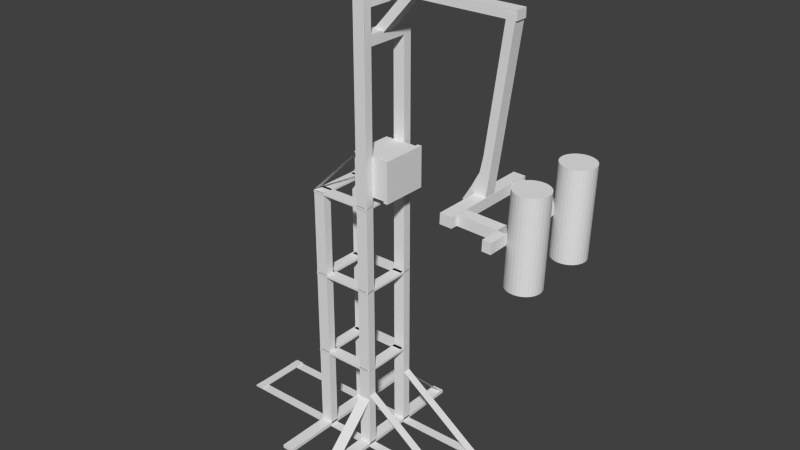 # Source: deviceFINAL.blend  (saved by Blender 2.73.0; exported with 4.5.12 LTS)
import bpy
from mathutils import Matrix  # noqa: F401  (used for matrix-valued properties, if any)

bpy.ops.wm.read_factory_settings(use_empty=True)
scene = bpy.context.scene
scene.name = 'Scene'

# ---- collections
col_collection_1 = bpy.data.collections.new('Collection 1'); scene.collection.children.link(col_collection_1)

# ---- materials (node trees are filled in below, after node groups)
mat_material = bpy.data.materials.new('Material')
mat_material.alpha_threshold = 0.0
mat_material.use_transparent_shadow = False
mat_material.roughness = 0.5
mat_material.line_color = (0.0, 0.0, 0.0, 1.0)

# ---- material node trees

# ---- world
world_world = bpy.data.worlds.new('World'); scene.world = world_world
world_world.color = (0.05088, 0.05088, 0.05088)
world_world.use_sun_shadow = False
world_world.sun_shadow_jitter_overblur = 0.0
world_world.cycles.sampling_method = 'MANUAL'
world_world.cycles.sample_map_resolution = 256

# ---- meshes
me_cube_048 = bpy.data.meshes.new('Cube.048')
me_cube_048.from_pydata([(-1.0, -1.0, -1.0), (-1.0, 1.0, -1.0), (1.0, 1.0, -1.0), (1.0, -1.0, -1.0), (-1.0, -1.0, 1.0), (-1.0, 1.0, 1.0), (1.0, 1.0, 1.0), (1.0, -1.0, 1.0)], [], [(4, 5, 1, 0), (5, 6, 2, 1), (6, 7, 3, 2), (7, 4, 0, 3), (0, 1, 2, 3), (7, 6, 5, 4)])
me_cube_048.materials.append(None)
me_cube_048.use_remesh_preserve_volume = False
me_cube_048.use_remesh_preserve_attributes = False
me_cube_048.use_mirror_vertex_groups = False
me_cube_048.update()
me_cube_047 = bpy.data.meshes.new('Cube.047')
me_cube_047.from_pydata([(-1.0, -1.0, -1.0), (-1.0, 1.0, -1.0), (1.0, 1.0, -1.0), (1.0, -1.0, -1.0), (-1.0, -1.0, 1.0), (-1.0, 1.0, 1.0), (1.0, 1.0, 1.0), (1.0, -1.0, 1.0)], [], [(4, 5, 1, 0), (5, 6, 2, 1), (6, 7, 3, 2), (7, 4, 0, 3), (0, 1, 2, 3), (7, 6, 5, 4)])
me_cube_047.materials.append(None)
me_cube_047.use_remesh_preserve_volume = False
me_cube_047.use_remesh_preserve_attributes = False
me_cube_047.use_mirror_vertex_groups = False
me_cube_047.update()
me_cube_041 = bpy.data.meshes.new('Cube.041')
me_cube_041.from_pydata([(-24.51, -7.441, -6.268), (-24.51, -5.441, -6.268), (-23.39, -5.441, -5.998), (-23.39, -7.441, -5.998), (-32.5, -7.441, -4.699), (-32.5, -5.441, -4.699), (-31.38, -5.441, -4.429), (-31.38, -7.441, -4.429)], [], [(4, 5, 1, 0), (5, 6, 2, 1), (6, 7, 3, 2), (7, 4, 0, 3), (0, 1, 2, 3), (7, 6, 5, 4)])
me_cube_041.materials.append(None)
me_cube_041.use_remesh_preserve_volume = False
me_cube_041.use_remesh_preserve_attributes = False
me_cube_041.use_mirror_vertex_groups = False
me_cube_041.update()
me_cube_045 = bpy.data.meshes.new('Cube.045')
me_cube_045.from_pydata([(-32.64, -7.441, -7.497), (-32.64, -5.441, -7.497), (-30.97, -5.441, -7.497), (-30.97, -7.441, -7.497), (-32.64, -7.441, -0.2785), (-32.64, -5.441, -0.2785), (-30.97, -5.441, -0.2785), (-30.97, -7.441, -0.2785)], [], [(4, 5, 1, 0), (5, 6, 2, 1), (6, 7, 3, 2), (7, 4, 0, 3), (0, 1, 2, 3), (7, 6, 5, 4)])
me_cube_045.materials.append(None)
me_cube_045.use_remesh_preserve_volume = False
me_cube_045.use_remesh_preserve_attributes = False
me_cube_045.use_mirror_vertex_groups = False
me_cube_045.update()
me_cube_049 = bpy.data.meshes.new('Cube.049')
me_cube_049.from_pydata([(0.5592, -7.441, -1.416), (0.5592, -5.441, -1.416), (0.7334, -5.441, -1.055), (0.7334, -7.441, -1.055), (-32.34, -7.441, -0.6619), (-32.34, -5.441, -0.6619), (-32.17, -5.441, -0.3002), (-32.17, -7.441, -0.3002), (-2.432, -7.441, -1.348), (-5.423, -7.441, -1.279), (-8.414, -7.441, -1.211), (-11.41, -7.441, -1.142), (-14.4, -7.441, -1.073), (-17.39, -7.441, -1.005), (-20.38, -7.441, -0.9362), (-23.37, -7.441, -0.8677), (-26.36, -7.441, -0.7991), (-29.35, -7.441, -0.7305), (-29.35, -5.441, -0.7305), (-26.36, -5.441, -0.7991), (-23.37, -5.441, -0.8677), (-20.38, -5.441, -0.9362), (-17.39, -5.441, -1.005), (-14.4, -5.441, -1.073), (-11.41, -5.441, -1.142), (-8.414, -5.441, -1.211), (-5.423, -5.441, -1.279), (-2.432, -5.441, -1.348), (-29.18, -5.441, -0.3688), (-26.19, -5.441, -0.4374), (-23.2, -5.441, -0.506), (-20.2, -5.441, -0.5746), (-17.21, -5.441, -0.6432), (-14.22, -5.441, -0.7118), (-11.23, -5.441, -0.7804), (-8.24, -5.441, -0.849), (-5.249, -5.441, -0.9176), (-2.258, -5.441, -0.9861), (-29.18, -7.441, -0.3688), (-26.19, -7.441, -0.4374), (-23.2, -7.441, -0.506), (-20.2, -7.441, -0.5746), (-17.21, -7.441, -0.6432), (-14.22, -7.441, -0.7118), (-11.23, -7.441, -0.7804), (-8.24, -7.441, -0.849), (-5.249, -7.441, -0.9176), (-2.258, -7.441, -0.9861)], [], [(8, 27, 1, 0), (27, 37, 2, 1), (37, 47, 3, 2), (47, 8, 0, 3), (0, 1, 2, 3), (7, 6, 5, 4), (7, 4, 17, 38), (38, 17, 16, 39), (39, 16, 15, 40), (40, 15, 14, 41), (41, 14, 13, 42), (42, 13, 12, 43), (43, 12, 11, 44), (44, 11, 10, 45), (45, 10, 9, 46), (46, 9, 8, 47), (6, 7, 38, 28), (28, 38, 39, 29), (29, 39, 40, 30), (30, 40, 41, 31), (31, 41, 42, 32), (32, 42, 43, 33), (33, 43, 44, 34), (34, 44, 45, 35), (35, 45, 46, 36), (36, 46, 47, 37), (5, 6, 28, 18), (18, 28, 29, 19), (19, 29, 30, 20), (20, 30, 31, 21), (21, 31, 32, 22), (22, 32, 33, 23), (23, 33, 34, 24), (24, 34, 35, 25), (25, 35, 36, 26), (26, 36, 37, 27), (4, 5, 18, 17), (17, 18, 19, 16), (16, 19, 20, 15), (15, 20, 21, 14), (14, 21, 22, 13), (13, 22, 23, 12), (12, 23, 24, 11), (11, 24, 25, 10), (10, 25, 26, 9), (9, 26, 27, 8)])
me_cube_049.materials.append(None)
me_cube_049.use_remesh_preserve_volume = False
me_cube_049.use_remesh_preserve_attributes = False
me_cube_049.use_mirror_vertex_groups = False
me_cube_049.update()
me_touch = bpy.data.meshes.new('Touch')
me_touch.from_pydata([(0.0, 5.134, -1.0), (0.0, 5.134, 1.0), (0.1951, 5.114, -1.0), (0.1951, 5.114, 1.0), (0.3827, 5.057, -1.0), (0.3827, 5.057, 1.0), (0.5556, 4.965, -1.0), (0.5556, 4.965, 1.0), (0.7071, 4.841, -1.0), (0.7071, 4.841, 1.0), (0.8315, 4.689, -1.0), (0.8315, 4.689, 1.0), (0.9239, 4.516, -1.0), (0.9239, 4.516, 1.0), (0.9808, 4.329, -1.0), (0.9808, 4.329, 1.0), (1.0, 4.134, -1.0), (1.0, 4.134, 1.0), (0.9808, 3.938, -1.0), (0.9808, 3.938, 1.0), (0.9239, 3.751, -1.0), (0.9239, 3.751, 1.0), (0.8315, 3.578, -1.0), (0.8315, 3.578, 1.0), (0.7071, 3.426, -1.0), (0.7071, 3.426, 1.0), (0.5556, 3.302, -1.0), (0.5556, 3.302, 1.0), (0.3827, 3.21, -1.0), (0.3827, 3.21, 1.0), (0.1951, 3.153, -1.0), (0.1951, 3.153, 1.0), (-3.258e-07, 3.134, -1.0), (-3.258e-07, 3.134, 1.0), (-0.1951, 3.153, -1.0), (-0.1951, 3.153, 1.0), (-0.3827, 3.21, -1.0), (-0.3827, 3.21, 1.0), (-0.5556, 3.302, -1.0), (-0.5556, 3.302, 1.0), (-0.7071, 3.426, -1.0), (-0.7071, 3.426, 1.0), (-0.8315, 3.578, -1.0), (-0.8315, 3.578, 1.0), (-0.9239, 3.751, -1.0), (-0.9239, 3.751, 1.0), (-0.9808, 3.938, -1.0), (-0.9808, 3.938, 1.0), (-1.0, 4.134, -1.0), (-1.0, 4.134, 1.0), (-0.9808, 4.329, -1.0), (-0.9808, 4.329, 1.0), (-0.9239, 4.516, -1.0), (-0.9239, 4.516, 1.0), (-0.8315, 4.689, -1.0), (-0.8315, 4.689, 1.0), (-0.7071, 4.841, -1.0), (-0.7071, 4.841, 1.0), (-0.5556, 4.965, -1.0), (-0.5556, 4.965, 1.0), (-0.3827, 5.057, -1.0), (-0.3827, 5.057, 1.0), (-0.1951, 5.114, -1.0), (-0.1951, 5.114, 1.0), (0.0, 1.0, -1.0), (0.0, 1.0, 1.0), (0.1951, 0.9808, -1.0), (0.1951, 0.9808, 1.0), (0.3827, 0.9239, -1.0), (0.3827, 0.9239, 1.0), (0.5556, 0.8315, -1.0), (0.5556, 0.8315, 1.0), (0.7071, 0.7071, -1.0), (0.7071, 0.7071, 1.0), (0.8315, 0.5556, -1.0), (0.8315, 0.5556, 1.0), (0.9239, 0.3827, -1.0), (0.9239, 0.3827, 1.0), (0.9808, 0.1951, -1.0), (0.9808, 0.1951, 1.0), (1.0, 7.55e-08, -1.0), (1.0, 7.55e-08, 1.0), (0.9808, -0.1951, -1.0), (0.9808, -0.1951, 1.0), (0.9239, -0.3827, -1.0), (0.9239, -0.3827, 1.0), (0.8315, -0.5556, -1.0), (0.8315, -0.5556, 1.0), (0.7071, -0.7071, -1.0), (0.7071, -0.7071, 1.0), (0.5556, -0.8315, -1.0), (0.5556, -0.8315, 1.0), (0.3827, -0.9239, -1.0), (0.3827, -0.9239, 1.0), (0.1951, -0.9808, -1.0), (0.1951, -0.9808, 1.0), (-3.258e-07, -1.0, -1.0), (-3.258e-07, -1.0, 1.0), (-0.1951, -0.9808, -1.0), (-0.1951, -0.9808, 1.0), (-0.3827, -0.9239, -1.0), (-0.3827, -0.9239, 1.0), (-0.5556, -0.8315, -1.0), (-0.5556, -0.8315, 1.0), (-0.7071, -0.7071, -1.0), (-0.7071, -0.7071, 1.0), (-0.8315, -0.5556, -1.0), (-0.8315, -0.5556, 1.0), (-0.9239, -0.3827, -1.0), (-0.9239, -0.3827, 1.0), (-0.9808, -0.1951, -1.0), (-0.9808, -0.1951, 1.0), (-1.0, 9.656e-07, -1.0), (-1.0, 9.656e-07, 1.0), (-0.9808, 0.1951, -1.0), (-0.9808, 0.1951, 1.0), (-0.9239, 0.3827, -1.0), (-0.9239, 0.3827, 1.0), (-0.8315, 0.5556, -1.0), (-0.8315, 0.5556, 1.0), (-0.7071, 0.7071, -1.0), (-0.7071, 0.7071, 1.0), (-0.5556, 0.8315, -1.0), (-0.5556, 0.8315, 1.0), (-0.3827, 0.9239, -1.0), (-0.3827, 0.9239, 1.0), (-0.1951, 0.9808, -1.0), (-0.1951, 0.9808, 1.0)], [], [(0, 1, 3, 2), (2, 3, 5, 4), (4, 5, 7, 6), (6, 7, 9, 8), (8, 9, 11, 10), (10, 11, 13, 12), (12, 13, 15, 14), (14, 15, 17, 16), (16, 17, 19, 18), (18, 19, 21, 20), (20, 21, 23, 22), (22, 23, 25, 24), (24, 25, 27, 26), (26, 27, 29, 28), (28, 29, 31, 30), (30, 31, 33, 32), (32, 33, 35, 34), (34, 35, 37, 36), (36, 37, 39, 38), (38, 39, 41, 40), (40, 41, 43, 42), (42, 43, 45, 44), (44, 45, 47, 46), (46, 47, 49, 48), (48, 49, 51, 50), (50, 51, 53, 52), (52, 53, 55, 54), (54, 55, 57, 56), (56, 57, 59, 58), (58, 59, 61, 60), (3, 1, 63, 61, 59, 57, 55, 53, 51, 49, 47, 45, 43, 41, 39, 37, 35, 33, 31, 29, 27, 25, 23, 21, 19, 17, 15, 13, 11, 9, 7, 5), (62, 63, 1, 0), (60, 61, 63, 62), (0, 2, 4, 6, 8, 10, 12, 14, 16, 18, 20, 22, 24, 26, 28, 30, 32, 34, 36, 38, 40, 42, 44, 46, 48, 50, 52, 54, 56, 58, 60, 62), (64, 65, 67, 66), (66, 67, 69, 68), (68, 69, 71, 70), (70, 71, 73, 72), (72, 73, 75, 74), (74, 75, 77, 76), (76, 77, 79, 78), (78, 79, 81, 80), (80, 81, 83, 82), (82, 83, 85, 84), (84, 85, 87, 86), (86, 87, 89, 88), (88, 89, 91, 90), (90, 91, 93, 92), (92, 93, 95, 94), (94, 95, 97, 96), (96, 97, 99, 98), (98, 99, 101, 100), (100, 101, 103, 102), (102, 103, 105, 104), (104, 105, 107, 106), (106, 107, 109, 108), (108, 109, 111, 110), (110, 111, 113, 112), (112, 113, 115, 114), (114, 115, 117, 116), (116, 117, 119, 118), (118, 119, 121, 120), (120, 121, 123, 122), (122, 123, 125, 124), (67, 65, 127, 125, 123, 121, 119, 117, 115, 113, 111, 109, 107, 105, 103, 101, 99, 97, 95, 93, 91, 89, 87, 85, 83, 81, 79, 77, 75, 73, 71, 69), (126, 127, 65, 64), (124, 125, 127, 126), (64, 66, 68, 70, 72, 74, 76, 78, 80, 82, 84, 86, 88, 90, 92, 94, 96, 98, 100, 102, 104, 106, 108, 110, 112, 114, 116, 118, 120, 122, 124, 126)])
me_touch.materials.append(None)
me_touch.use_remesh_preserve_volume = False
me_touch.use_remesh_preserve_attributes = False
me_touch.use_mirror_vertex_groups = False
me_touch.update()
me_cube_042 = bpy.data.meshes.new('Cube.042')
me_cube_042.from_pydata([(-1.0, 2.131, -1.498), (-1.0, 2.131, -0.9886), (1.0, 2.131, -0.9886), (1.0, 2.131, -1.498), (-1.0, -15.01, -1.498), (-1.0, -15.01, -0.9886), (1.0, -15.01, -0.9886), (1.0, -15.01, -1.498), (-1.0, -13.86, -1.0), (-1.0, -11.86, -1.0), (1.0, -11.86, -1.0), (1.0, -13.86, -1.0), (-1.0, -13.86, 1.0), (-1.0, -11.86, 1.0), (1.0, -11.86, 1.0), (1.0, -13.86, 1.0), (-1.0, -1.0, -1.0), (-1.0, 1.0, -1.0), (1.0, 1.0, -1.0), (1.0, -1.0, -1.0), (-1.0, -1.0, 1.0), (-1.0, 1.0, 1.0), (1.0, 1.0, 1.0), (1.0, -1.0, 1.0), (-1.0, 4.274, 0.6613), (-1.0, 4.274, 1.025), (1.0, 4.274, 1.025), (1.0, 4.274, 0.6613), (-1.0, -17.15, 0.6613), (-1.0, -17.15, 1.025), (1.0, -17.15, 1.025), (1.0, -17.15, 0.6613)], [], [(4, 5, 1, 0), (5, 6, 2, 1), (6, 7, 3, 2), (7, 4, 0, 3), (0, 1, 2, 3), (7, 6, 5, 4), (12, 13, 9, 8), (13, 14, 10, 9), (14, 15, 11, 10), (15, 12, 8, 11), (8, 9, 10, 11), (15, 14, 13, 12), (20, 21, 17, 16), (21, 22, 18, 17), (22, 23, 19, 18), (23, 20, 16, 19), (16, 17, 18, 19), (23, 22, 21, 20), (28, 29, 25, 24), (29, 30, 26, 25), (30, 31, 27, 26), (31, 28, 24, 27), (24, 25, 26, 27), (31, 30, 29, 28)])
me_cube_042.materials.append(None)
me_cube_042.use_remesh_preserve_volume = False
me_cube_042.use_remesh_preserve_attributes = False
me_cube_042.use_mirror_vertex_groups = False
me_cube_042.update()
me_cube_025 = bpy.data.meshes.new('Cube.025')
me_cube_025.from_pydata([(-1.002, 12.78, 6.002), (0.9985, 12.78, 6.002), (0.9985, 12.78, 5.762), (-1.002, 12.78, 5.762), (-1.002, -0.9219, 6.002), (0.9985, -0.9219, 6.002), (0.9985, -0.9219, 5.762), (-1.002, -0.9219, 5.762), (-1.002, 12.78, 5.404), (0.9985, 12.78, 5.404), (0.9985, 12.78, 5.164), (-1.002, 12.78, 5.164), (-1.002, -0.9219, 5.404), (0.9985, -0.9219, 5.404), (0.9985, -0.9219, 5.164), (-1.002, -0.9219, 5.164), (-1.002, 12.78, 4.634), (0.9985, 12.78, 4.634), (0.9985, 12.78, 4.394), (-1.002, 12.78, 4.394), (-1.002, -0.9219, 4.634), (0.9985, -0.9219, 4.634), (0.9985, -0.9219, 4.394), (-1.002, -0.9219, 4.394), (-9.537, 0.9425, 1.012), (-9.537, -0.9575, 1.012), (-9.53, -0.9575, 1.011), (-9.53, 0.9425, 1.011), (-0.3933, 0.9425, 2.278), (-0.3933, -0.9575, 2.278), (-9.383, -0.9575, 1.032), (-9.383, 0.9425, 1.032), (-9.537, 12.86, 1.012), (-9.537, 10.96, 1.012), (-9.53, 10.96, 1.011), (-9.53, 12.86, 1.011), (-0.3933, 12.86, 2.278), (-0.3933, 10.96, 2.278), (-9.383, 10.96, 1.032), (-9.383, 12.86, 1.032), (-0.9907, -13.51, -4.968), (1.009, -13.51, -4.968), (1.009, -13.35, -4.976), (-0.9907, -13.35, -4.976), (-0.9907, 0.04724, -3.65), (1.009, 0.04724, -3.65), (1.009, -13.21, -4.95), (-0.9907, -13.21, -4.95), (1.009, 25.4, -4.968), (-0.9907, 25.4, -4.968), (-0.9907, 25.24, -4.976), (1.009, 25.24, -4.976), (1.009, 11.84, -3.65), (-0.9907, 11.84, -3.65), (-0.9907, 25.1, -4.95), (1.009, 25.1, -4.95), (15.0, 10.97, -5.033), (15.0, 12.87, -5.033), (14.55, 12.87, -5.033), (14.55, 10.97, -5.033), (0.5501, 10.97, -3.593), (0.5501, 12.87, -3.593), (14.55, 12.87, -5.009), (14.55, 10.97, -5.009), (15.0, -0.942, -5.033), (15.0, 0.958, -5.033), (14.55, 0.958, -5.033), (14.55, -0.942, -5.033), (0.5501, -0.942, -3.593), (0.5501, 0.958, -3.593), (14.55, 0.958, -5.009), (14.55, -0.942, -5.009), (-1.0, 10.93, 0.9906), (-1.0, 12.93, 0.9906), (1.0, 12.93, 0.9906), (1.0, 10.93, 0.9906), (-1.0, 10.93, 5.991), (-1.0, 12.93, 5.991), (1.0, 12.93, 5.991), (1.0, 10.93, 5.991), (-1.0, -1.0, 0.9906), (-1.0, 1.0, 0.9906), (1.0, 1.0, 0.9906), (1.0, -1.0, 0.9906), (-1.0, -1.0, 5.991), (-1.0, 1.0, 5.991), (1.0, 1.0, 5.991), (1.0, -1.0, 5.991), (-9.324, -1.127, 0.9999), (-9.324, 1.673, 0.9999), (-9.324, 1.673, 0.9499), (-9.324, -1.127, 0.9499), (0.7471, -1.127, 0.9999), (0.7471, 1.673, 0.9999), (0.7471, 1.673, 0.9499), (0.7471, -1.127, 0.9499), (-9.324, 10.19, 0.9999), (-9.324, 12.99, 0.9999), (-9.324, 12.99, 0.9499), (-9.324, 10.19, 0.9499), (0.7471, 10.19, 0.9999), (0.7471, 12.99, 0.9999), (0.7471, 12.99, 0.9499), (0.7471, 10.19, 0.9499), (-9.562, 12.98, 0.9999), (-7.562, 12.98, 0.9999), (-7.562, 12.98, 0.9499), (-9.562, 12.98, 0.9499), (-9.562, -1.122, 0.9999), (-7.562, -1.122, 0.9999), (-7.562, -1.122, 0.9499), (-9.562, -1.122, 0.9499), (-9.571, -1.0, -1.0), (-9.571, 1.0, -1.0), (-7.571, 1.0, -1.0), (-7.571, -1.0, -1.0), (-9.571, -1.0, 1.0), (-9.571, 1.0, 1.0), (-7.571, 1.0, 1.0), (-7.571, -1.0, 1.0), (-9.571, 10.93, -1.0), (-9.571, 12.93, -1.0), (-7.571, 12.93, -1.0), (-7.571, 10.93, -1.0), (-9.571, 10.93, 1.0), (-9.571, 12.93, 1.0), (-7.571, 12.93, 1.0), (-7.571, 10.93, 1.0), (-1.0, 10.93, -1.0), (-1.0, 12.93, -1.0), (1.0, 12.93, -1.0), (1.0, 10.93, -1.0), (-1.0, 10.93, 1.0), (-1.0, 12.93, 1.0), (1.0, 12.93, 1.0), (1.0, 10.93, 1.0), (-1.0, 10.93, -2.985), (-1.0, 12.93, -2.985), (1.0, 12.93, -2.985), (1.0, 10.93, -2.985), (-1.0, 10.93, -0.9851), (-1.0, 12.93, -0.9851), (1.0, 12.93, -0.9851), (1.0, 10.93, -0.9851), (-9.571, 10.93, -2.985), (-9.571, 12.93, -2.985), (-7.571, 12.93, -2.985), (-7.571, 10.93, -2.985), (-9.571, 10.93, -0.9851), (-9.571, 12.93, -0.9851), (-7.571, 12.93, -0.9851), (-7.571, 10.93, -0.9851), (-9.571, -1.0, -2.985), (-9.571, 1.0, -2.985), (-7.571, 1.0, -2.985), (-7.571, -1.0, -2.985), (-9.571, -1.0, -0.9851), (-9.571, 1.0, -0.9851), (-7.571, 1.0, -0.9851), (-7.571, -1.0, -0.9851), (-1.0, -1.0, -2.985), (-1.0, 1.0, -2.985), (1.0, 1.0, -2.985), (1.0, -1.0, -2.985), (-1.0, -1.0, -0.9851), (-1.0, 1.0, -0.9851), (1.0, 1.0, -0.9851), (1.0, -1.0, -0.9851), (-1.002, 12.98, -0.9852), (0.9985, 12.98, -0.9852), (0.9985, 12.98, -1.035), (-1.002, 12.98, -1.035), (-1.002, -1.122, -0.9852), (0.9985, -1.122, -0.9852), (0.9985, -1.122, -1.035), (-1.002, -1.122, -1.035), (-9.562, 12.98, -0.9852), (-7.562, 12.98, -0.9852), (-7.562, 12.98, -1.035), (-9.562, 12.98, -1.035), (-9.562, -1.122, -0.9852), (-7.562, -1.122, -0.9852), (-7.562, -1.122, -1.035), (-9.562, -1.122, -1.035), (-9.324, 10.19, -0.9852), (-9.324, 12.99, -0.9852), (-9.324, 12.99, -1.035), (-9.324, 10.19, -1.035), (0.7471, 10.19, -0.9852), (0.7471, 12.99, -0.9852), (0.7471, 12.99, -1.035), (0.7471, 10.19, -1.035), (-9.324, -1.127, -0.9852), (-9.324, 1.673, -0.9852), (-9.324, 1.673, -1.035), (-9.324, -1.127, -1.035), (0.7471, -1.127, -0.9852), (0.7471, 1.673, -0.9852), (0.7471, 1.673, -1.035), (0.7471, -1.127, -1.035), (-9.324, -1.127, -2.981), (-9.324, 1.673, -2.981), (-9.324, 1.673, -3.031), (-9.324, -1.127, -3.031), (0.7471, -1.127, -2.981), (0.7471, 1.673, -2.981), (0.7471, 1.673, -3.031), (0.7471, -1.127, -3.031), (-9.324, 10.19, -2.981), (-9.324, 12.99, -2.981), (-9.324, 12.99, -3.031), (-9.324, 10.19, -3.031), (0.7471, 10.19, -2.981), (0.7471, 12.99, -2.981), (0.7471, 12.99, -3.031), (0.7471, 10.19, -3.031), (-9.562, 12.98, -2.981), (-7.562, 12.98, -2.981), (-7.562, 12.98, -3.031), (-9.562, 12.98, -3.031), (-9.562, -1.122, -2.981), (-7.562, -1.122, -2.981), (-7.562, -1.122, -3.031), (-9.562, -1.122, -3.031), (-1.002, 12.98, -2.981), (0.9985, 12.98, -2.981), (0.9985, 12.98, -3.031), (-1.002, 12.98, -3.031), (-1.002, -1.122, -2.981), (0.9985, -1.122, -2.981), (0.9985, -1.122, -3.031), (-1.002, -1.122, -3.031), (-1.0, -1.0, -4.981), (-1.0, 1.0, -4.981), (1.0, 1.0, -4.981), (1.0, -1.0, -4.981), (-1.0, -1.0, -2.981), (-1.0, 1.0, -2.981), (1.0, 1.0, -2.981), (1.0, -1.0, -2.981), (-9.571, -1.0, -4.981), (-9.571, 1.0, -4.981), (-7.571, 1.0, -4.981), (-7.571, -1.0, -4.981), (-9.571, -1.0, -2.981), (-9.571, 1.0, -2.981), (-7.571, 1.0, -2.981), (-7.571, -1.0, -2.981), (-9.571, -14.09, -5.026), (-9.571, 25.91, -5.026), (-7.571, 25.91, -5.026), (-7.571, -14.09, -5.026), (-9.571, -14.09, -4.946), (-9.571, 25.91, -4.946), (-7.571, 25.91, -4.946), (-7.571, -14.09, -4.946), (-9.571, 10.93, -4.981), (-9.571, 12.93, -4.981), (-7.571, 12.93, -4.981), (-7.571, 10.93, -4.981), (-9.571, 10.93, -2.981), (-9.571, 12.93, -2.981), (-7.571, 12.93, -2.981), (-7.571, 10.93, -2.981), (-1.0, 10.93, -4.981), (-1.0, 12.93, -4.981), (1.0, 12.93, -4.981), (1.0, 10.93, -4.981), (-1.0, 10.93, -2.981), (-1.0, 12.93, -2.981), (1.0, 12.93, -2.981), (1.0, 10.93, -2.981), (-1.0, -14.09, -5.026), (-1.0, 25.91, -5.026), (1.0, 25.91, -5.026), (1.0, -14.09, -5.026), (-1.0, -14.09, -4.946), (-1.0, 25.91, -4.946), (1.0, 25.91, -4.946), (1.0, -14.09, -4.946), (-25.45, -1.189, -5.03), (-25.45, 13.01, -5.03), (-24.02, 13.01, -5.03), (-24.02, -1.189, -5.03), (-25.45, -1.189, -5.0), (-25.45, 13.01, -5.0), (-24.02, 13.01, -5.0), (-24.02, -1.189, -5.0), (13.32, 0.8698, -5.049), (13.32, 10.87, -5.049), (14.75, 10.87, -5.049), (14.75, 0.8698, -5.049), (13.32, 0.8698, -5.019), (13.32, 10.87, -5.019), (14.75, 10.87, -5.019), (14.75, 0.8698, -5.019), (17.14, 0.9451, -5.057), (17.14, -1.055, -5.057), (-25.71, -1.055, -5.057), (-25.71, 0.9451, -5.057), (17.14, 0.9451, -5.027), (17.14, -1.055, -5.027), (-25.71, -1.055, -5.027), (-25.71, 0.9451, -5.027), (17.14, 12.95, -5.057), (17.14, 10.95, -5.057), (-25.71, 10.95, -5.057), (-25.71, 12.95, -5.057), (17.14, 12.95, -5.027), (17.14, 10.95, -5.027), (-25.71, 10.95, -5.027), (-25.71, 12.95, -5.027), (-1.002, 12.98, 0.9999), (0.9985, 12.98, 0.9999), (0.9985, 12.98, 0.9499), (-1.002, 12.98, 0.9499), (-1.002, -1.122, 0.9999), (0.9985, -1.122, 0.9999), (0.9985, -1.122, 0.9499), (-1.002, -1.122, 0.9499), (-1.0, -1.0, -1.0), (-1.0, 1.0, -1.0), (1.0, 1.0, -1.0), (1.0, -1.0, -1.0), (-1.0, -1.0, 1.0), (-1.0, 1.0, 1.0), (1.0, 1.0, 1.0), (1.0, -1.0, 1.0)], [], [(4, 5, 1, 0), (5, 6, 2, 1), (6, 7, 3, 2), (7, 4, 0, 3), (0, 1, 2, 3), (7, 6, 5, 4), (12, 13, 9, 8), (13, 14, 10, 9), (14, 15, 11, 10), (15, 12, 8, 11), (8, 9, 10, 11), (15, 14, 13, 12), (20, 21, 17, 16), (21, 22, 18, 17), (22, 23, 19, 18), (23, 20, 16, 19), (16, 17, 18, 19), (23, 22, 21, 20), (28, 29, 25, 24), (29, 30, 26, 25), (30, 31, 27, 26), (31, 28, 24, 27), (24, 25, 26, 27), (31, 30, 29, 28), (36, 37, 33, 32), (37, 38, 34, 33), (38, 39, 35, 34), (39, 36, 32, 35), (32, 33, 34, 35), (39, 38, 37, 36), (44, 45, 41, 40), (45, 46, 42, 41), (46, 47, 43, 42), (47, 44, 40, 43), (40, 41, 42, 43), (47, 46, 45, 44), (52, 53, 49, 48), (53, 54, 50, 49), (54, 55, 51, 50), (55, 52, 48, 51), (48, 49, 50, 51), (55, 54, 53, 52), (60, 61, 57, 56), (61, 62, 58, 57), (62, 63, 59, 58), (63, 60, 56, 59), (56, 57, 58, 59), (63, 62, 61, 60), (68, 69, 65, 64), (69, 70, 66, 65), (70, 71, 67, 66), (71, 68, 64, 67), (64, 65, 66, 67), (71, 70, 69, 68), (76, 77, 73, 72), (77, 78, 74, 73), (78, 79, 75, 74), (79, 76, 72, 75), (72, 73, 74, 75), (79, 78, 77, 76), (84, 85, 81, 80), (85, 86, 82, 81), (86, 87, 83, 82), (87, 84, 80, 83), (80, 81, 82, 83), (87, 86, 85, 84), (92, 93, 89, 88), (93, 94, 90, 89), (94, 95, 91, 90), (95, 92, 88, 91), (88, 89, 90, 91), (95, 94, 93, 92), (100, 101, 97, 96), (101, 102, 98, 97), (102, 103, 99, 98), (103, 100, 96, 99), (96, 97, 98, 99), (103, 102, 101, 100), (108, 109, 105, 104), (109, 110, 106, 105), (110, 111, 107, 106), (111, 108, 104, 107), (104, 105, 106, 107), (111, 110, 109, 108), (116, 117, 113, 112), (117, 118, 114, 113), (118, 119, 115, 114), (119, 116, 112, 115), (112, 113, 114, 115), (119, 118, 117, 116), (124, 125, 121, 120), (125, 126, 122, 121), (126, 127, 123, 122), (127, 124, 120, 123), (120, 121, 122, 123), (127, 126, 125, 124), (132, 133, 129, 128), (133, 134, 130, 129), (134, 135, 131, 130), (135, 132, 128, 131), (128, 129, 130, 131), (135, 134, 133, 132), (140, 141, 137, 136), (141, 142, 138, 137), (142, 143, 139, 138), (143, 140, 136, 139), (136, 137, 138, 139), (143, 142, 141, 140), (148, 149, 145, 144), (149, 150, 146, 145), (150, 151, 147, 146), (151, 148, 144, 147), (144, 145, 146, 147), (151, 150, 149, 148), (156, 157, 153, 152), (157, 158, 154, 153), (158, 159, 155, 154), (159, 156, 152, 155), (152, 153, 154, 155), (159, 158, 157, 156), (164, 165, 161, 160), (165, 166, 162, 161), (166, 167, 163, 162), (167, 164, 160, 163), (160, 161, 162, 163), (167, 166, 165, 164), (172, 173, 169, 168), (173, 174, 170, 169), (174, 175, 171, 170), (175, 172, 168, 171), (168, 169, 170, 171), (175, 174, 173, 172), (180, 181, 177, 176), (181, 182, 178, 177), (182, 183, 179, 178), (183, 180, 176, 179), (176, 177, 178, 179), (183, 182, 181, 180), (188, 189, 185, 184), (189, 190, 186, 185), (190, 191, 187, 186), (191, 188, 184, 187), (184, 185, 186, 187), (191, 190, 189, 188), (196, 197, 193, 192), (197, 198, 194, 193), (198, 199, 195, 194), (199, 196, 192, 195), (192, 193, 194, 195), (199, 198, 197, 196), (204, 205, 201, 200), (205, 206, 202, 201), (206, 207, 203, 202), (207, 204, 200, 203), (200, 201, 202, 203), (207, 206, 205, 204), (212, 213, 209, 208), (213, 214, 210, 209), (214, 215, 211, 210), (215, 212, 208, 211), (208, 209, 210, 211), (215, 214, 213, 212), (220, 221, 217, 216), (221, 222, 218, 217), (222, 223, 219, 218), (223, 220, 216, 219), (216, 217, 218, 219), (223, 222, 221, 220), (228, 229, 225, 224), (229, 230, 226, 225), (230, 231, 227, 226), (231, 228, 224, 227), (224, 225, 226, 227), (231, 230, 229, 228), (236, 237, 233, 232), (237, 238, 234, 233), (238, 239, 235, 234), (239, 236, 232, 235), (232, 233, 234, 235), (239, 238, 237, 236), (244, 245, 241, 240), (245, 246, 242, 241), (246, 247, 243, 242), (247, 244, 240, 243), (240, 241, 242, 243), (247, 246, 245, 244), (252, 253, 249, 248), (253, 254, 250, 249), (254, 255, 251, 250), (255, 252, 248, 251), (248, 249, 250, 251), (255, 254, 253, 252), (260, 261, 257, 256), (261, 262, 258, 257), (262, 263, 259, 258), (263, 260, 256, 259), (256, 257, 258, 259), (263, 262, 261, 260), (268, 269, 265, 264), (269, 270, 266, 265), (270, 271, 267, 266), (271, 268, 264, 267), (264, 265, 266, 267), (271, 270, 269, 268), (276, 277, 273, 272), (277, 278, 274, 273), (278, 279, 275, 274), (279, 276, 272, 275), (272, 273, 274, 275), (279, 278, 277, 276), (284, 285, 281, 280), (285, 286, 282, 281), (286, 287, 283, 282), (287, 284, 280, 283), (280, 281, 282, 283), (287, 286, 285, 284), (292, 293, 289, 288), (293, 294, 290, 289), (294, 295, 291, 290), (295, 292, 288, 291), (288, 289, 290, 291), (295, 294, 293, 292), (296, 297, 298, 299), (300, 303, 302, 301), (296, 300, 301, 297), (297, 301, 302, 298), (298, 302, 303, 299), (300, 296, 299, 303), (304, 305, 306, 307), (308, 311, 310, 309), (304, 308, 309, 305), (305, 309, 310, 306), (306, 310, 311, 307), (308, 304, 307, 311), (316, 317, 313, 312), (317, 318, 314, 313), (318, 319, 315, 314), (319, 316, 312, 315), (312, 313, 314, 315), (319, 318, 317, 316), (324, 325, 321, 320), (325, 326, 322, 321), (326, 327, 323, 322), (327, 324, 320, 323), (320, 321, 322, 323), (327, 326, 325, 324)])
me_cube_025.materials.append(mat_material)
me_cube_025.use_remesh_preserve_volume = False
me_cube_025.use_remesh_preserve_attributes = False
me_cube_025.use_mirror_vertex_groups = False
me_cube_025.update()

# ---- objects
ob_axishandle = bpy.data.objects.new('AxisHandle', None)
ob_boxcover = bpy.data.objects.new('BoxCover', me_cube_048)
ob_box = bpy.data.objects.new('Box', me_cube_047)
ob_unmovinghandle = bpy.data.objects.new('UnmovingHandle', me_cube_041)
ob_top_handle = bpy.data.objects.new('Top Handle', me_cube_045)
ob_bottomhandle = bpy.data.objects.new('BottomHandle', me_cube_049)
ob_movingdevice = bpy.data.objects.new('MovingDevice', me_touch)
ob_attachedpiece = bpy.data.objects.new('AttachedPiece', me_cube_042)
ob_fullbody = bpy.data.objects.new('FullBody', me_cube_025)

# ---- transforms, parenting, visibility, modifiers, constraints
ob_axishandle.location = (3.29, -0.001699, 10.59)
ob_axishandle.rotation_euler = (1.242, 0.0, 0.0)
ob_axishandle.empty_image_offset = (0.0, 0.0)
ob_axishandle.lineart.crease_threshold = 0.0
ob_boxcover.location = (1.114, 0.001345, 6.692)
ob_boxcover.scale = (0.05, 0.545, 0.47)
ob_boxcover.lineart.crease_threshold = 0.0
ob_box.location = (0.7095, 0.001345, 6.692)
ob_box.scale = (0.45, 0.5, 0.45)
ob_box.lineart.crease_threshold = 0.0
ob_unmovinghandle.location = (3.954, 0.9, 6.723)
ob_unmovinghandle.rotation_euler = (0.0, 1.571, 0.0)
ob_unmovinghandle.scale = (0.12, 0.14, 0.55)
ob_unmovinghandle.lineart.crease_threshold = 0.0
ob_top_handle.location = (3.954, 0.9, 6.723)
ob_top_handle.rotation_euler = (0.0, 1.571, 0.0)
ob_top_handle.scale = (0.12, 0.14, 0.55)
ob_top_handle.lineart.crease_threshold = 0.0
ob_bottomhandle.location = (3.954, 0.9, 6.723)
ob_bottomhandle.rotation_euler = (0.0, 1.571, 0.0)
ob_bottomhandle.scale = (0.12, 0.14, 0.55)
ob_bottomhandle.lineart.crease_threshold = 0.0
_m = ob_bottomhandle.modifiers.new('SimpleDeform', 'SIMPLE_DEFORM')
_m.deform_method = 'BEND'
_m.deform_axis = 'Z'
_m.origin = ob_axishandle
_m.factor = 0.08727
_m.angle = 0.08727
_m.limits = (0.0, 0.1368)
ob_movingdevice.parent = ob_bottomhandle
ob_movingdevice.matrix_parent_inverse = Matrix(((0.0, 0.0, -8.333, 56.03), (0.0, 7.143, -5.96e-08, -6.429), (1.818, 0.0, -1.192e-07, -7.19), (0.0, 0.0, 0.0, 1.0)))
ob_movingdevice.location = (4.685, -0.7751, 6.728)
ob_movingdevice.rotation_euler = (0.0, 0.03222, 0.0)
ob_movingdevice.scale = (0.375, 0.375, 1.0)
ob_movingdevice.lineart.crease_threshold = 0.0
ob_attachedpiece.parent = ob_bottomhandle
ob_attachedpiece.matrix_parent_inverse = Matrix(((0.0, 0.0, -8.333, 56.03), (0.0, 7.143, -5.96e-08, -6.429), (1.818, 0.0, -1.192e-07, -7.19), (0.0, 0.0, 0.0, 1.0)))
ob_attachedpiece.location = (3.831, 0.9, 6.739)
ob_attachedpiece.rotation_euler = (0.0, 1.607, 0.0)
ob_attachedpiece.scale = (0.12, 0.14, 0.55)
ob_attachedpiece.lineart.crease_threshold = 0.0
ob_fullbody.location = (0.6, -0.5945, 5.042)
ob_fullbody.scale = (0.14, 0.1, 1.0)
ob_fullbody.lineart.crease_threshold = 0.0

# ---- collection membership
col_collection_1.objects.link(ob_axishandle)
col_collection_1.objects.link(ob_boxcover)
col_collection_1.objects.link(ob_box)
col_collection_1.objects.link(ob_unmovinghandle)
col_collection_1.objects.link(ob_top_handle)
col_collection_1.objects.link(ob_bottomhandle)
col_collection_1.objects.link(ob_movingdevice)
col_collection_1.objects.link(ob_attachedpiece)
col_collection_1.objects.link(ob_fullbody)

# ---- scene / render settings (as saved in the file)
scene.frame_start = 1; scene.frame_end = 200; scene.frame_set(25)
scene.render.engine = 'BLENDER_EEVEE_NEXT'
scene.render.resolution_percentage = 50
scene.render.dither_intensity = 0.0
scene.cycles.use_denoising = False
scene.cycles.samples = 10
scene.cycles.sampling_pattern = 'TABULATED_SOBOL'
scene.cycles.light_sampling_threshold = 0.0
scene.cycles.use_adaptive_sampling = False
scene.cycles.use_light_tree = False
scene.cycles.blur_glossy = 0.0
scene.cycles.pixel_filter_type = 'GAUSSIAN'
scene.cycles.sample_clamp_indirect = 0.0
scene.view_settings.view_transform = 'Standard'
bpy.context.view_layer.update()

# ---- added for rendering (the .blend has no active camera and no usable light): camera, sun
cam_auto = bpy.data.cameras.new('AutoCamera')
cam_auto.lens = 50.0
cam_auto.sensor_width = 36.0
cam_auto.clip_end = 1000.0
ob_auto_camera = bpy.data.objects.new('AutoCamera', cam_auto)
scene.collection.objects.link(ob_auto_camera)
ob_auto_camera.location = (14.2538, -15.8525, 16.0809)
ob_auto_camera.rotation_euler = (1.09748, -7.21219e-08, 0.694738)
scene.camera = ob_auto_camera
light_auto_sun = bpy.data.lights.new('AutoSun', 'SUN')
light_auto_sun.energy = 3.0
light_auto_sun.angle = 0.0523599
ob_auto_sun = bpy.data.objects.new('AutoSun', light_auto_sun)
scene.collection.objects.link(ob_auto_sun)
ob_auto_sun.rotation_euler = (0.872665, 0.174533, 0.523599)
bpy.context.view_layer.update()
